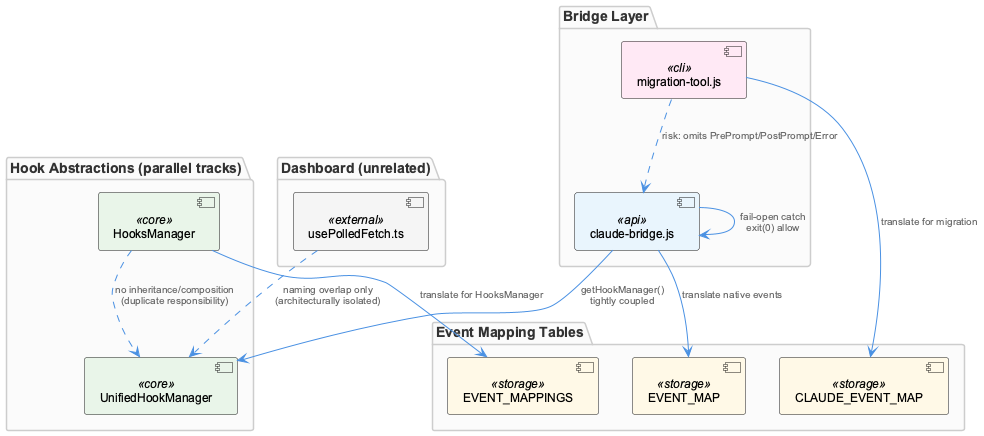

The diagram above was rendered by PlantUML. Its source (embedded in the PNG):
@startuml
!include /Users/Q284340/Agentic/coding/docs/puml/_standard-style.puml

package "Hook Abstractions (parallel tracks)" {
  component "HooksManager" as hm <<core>>
  component "UnifiedHookManager" as uhm <<core>>
}

package "Bridge Layer" {
  component "claude-bridge.js" as bridge <<api>>
  component "migration-tool.js" as migrate <<cli>>
}

package "Event Mapping Tables" {
  component "EVENT_MAPPINGS" as em1 <<storage>>
  component "EVENT_MAP" as em2 <<storage>>
  component "CLAUDE_EVENT_MAP" as em3 <<storage>>
}

package "Dashboard (unrelated)" {
  component "usePolledFetch.ts" as poll <<external>>
}

bridge --> uhm : "getHookManager()\ntightly coupled"
bridge --> em2 : "translate native events"
migrate --> em3 : "translate for migration"
hm --> em1 : "translate for HooksManager"

hm ..> uhm : "no inheritance/composition\n(duplicate responsibility)"
migrate ..> bridge : "risk: omits PrePrompt/PostPrompt/Error"

bridge --> bridge : "fail-open catch\nexit(0) allow"

poll ..> uhm : "naming overlap only\n(architecturally isolated)"

@enduml